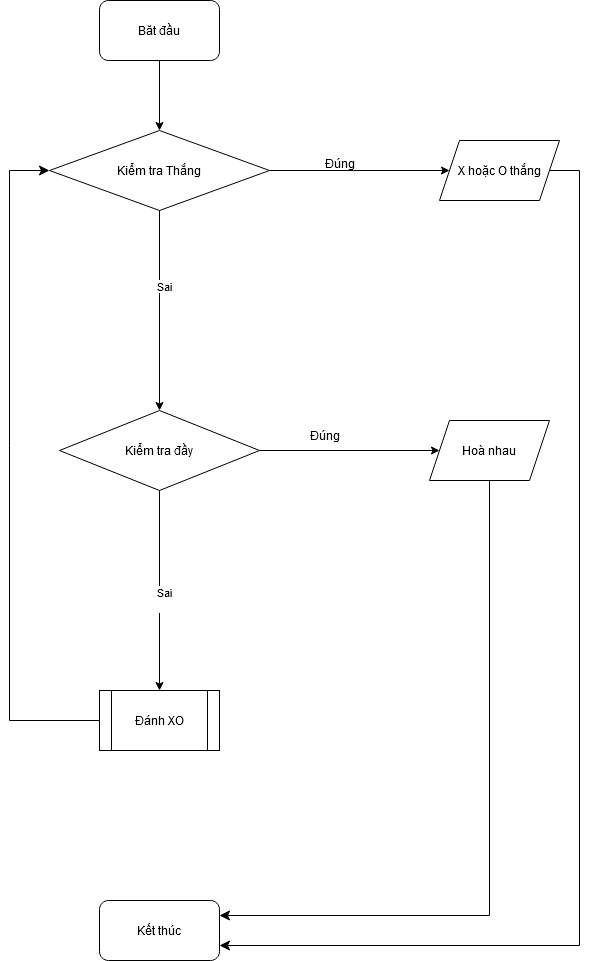

The diagram above was exported from draw.io. Its source (the exported page's mxGraphModel, read from the mxfile embedded in the PNG):
<mxGraphModel dx="1050" dy="1699" grid="1" gridSize="10" guides="1" tooltips="1" connect="1" arrows="1" fold="1" page="1" pageScale="1" pageWidth="827" pageHeight="1169" math="0" shadow="0">
  <root>
    <mxCell id="0" />
    <mxCell id="1" parent="0" />
    <mxCell id="IDy1VRzCeVyDv4jurYf--1" value="Băt đầu" style="rounded=1;whiteSpace=wrap;html=1;" parent="1" vertex="1">
      <mxGeometry x="320" y="-1110" width="120" height="60" as="geometry" />
    </mxCell>
    <mxCell id="osjig0uoECUOzGkPogvA-8" style="edgeStyle=orthogonalEdgeStyle;rounded=0;orthogonalLoop=1;jettySize=auto;html=1;entryX=0.5;entryY=0;entryDx=0;entryDy=0;" edge="1" parent="1" source="IDy1VRzCeVyDv4jurYf--2" target="osjig0uoECUOzGkPogvA-3">
      <mxGeometry relative="1" as="geometry" />
    </mxCell>
    <mxCell id="osjig0uoECUOzGkPogvA-16" value="Sai" style="edgeLabel;html=1;align=center;verticalAlign=middle;resizable=0;points=[];" vertex="1" connectable="0" parent="osjig0uoECUOzGkPogvA-8">
      <mxGeometry x="-0.25" y="4" relative="1" as="geometry">
        <mxPoint as="offset" />
      </mxGeometry>
    </mxCell>
    <mxCell id="IDy1VRzCeVyDv4jurYf--2" value="Kiểm tra Thắng" style="rhombus;whiteSpace=wrap;html=1;" parent="1" vertex="1">
      <mxGeometry x="270" y="-980" width="220" height="80" as="geometry" />
    </mxCell>
    <mxCell id="IDy1VRzCeVyDv4jurYf--5" value="X hoặc O thắng" style="shape=parallelogram;perimeter=parallelogramPerimeter;whiteSpace=wrap;html=1;fixedSize=1;" parent="1" vertex="1">
      <mxGeometry x="660" y="-970" width="120" height="60" as="geometry" />
    </mxCell>
    <mxCell id="osjig0uoECUOzGkPogvA-2" value="" style="endArrow=classic;html=1;rounded=0;entryX=0;entryY=0.5;entryDx=0;entryDy=0;exitX=1;exitY=0.5;exitDx=0;exitDy=0;" edge="1" parent="1" source="IDy1VRzCeVyDv4jurYf--2" target="IDy1VRzCeVyDv4jurYf--5">
      <mxGeometry width="50" height="50" relative="1" as="geometry">
        <mxPoint x="390" y="-930" as="sourcePoint" />
        <mxPoint x="440" y="-980" as="targetPoint" />
      </mxGeometry>
    </mxCell>
    <mxCell id="osjig0uoECUOzGkPogvA-3" value="Kiểm tra đầy" style="rhombus;whiteSpace=wrap;html=1;" vertex="1" parent="1">
      <mxGeometry x="280" y="-700" width="200" height="80" as="geometry" />
    </mxCell>
    <mxCell id="osjig0uoECUOzGkPogvA-4" value="Hoà nhau" style="shape=parallelogram;perimeter=parallelogramPerimeter;whiteSpace=wrap;html=1;fixedSize=1;" vertex="1" parent="1">
      <mxGeometry x="650" y="-690" width="120" height="60" as="geometry" />
    </mxCell>
    <mxCell id="osjig0uoECUOzGkPogvA-5" value="Kết thúc" style="rounded=1;whiteSpace=wrap;html=1;" vertex="1" parent="1">
      <mxGeometry x="320" y="-210" width="120" height="60" as="geometry" />
    </mxCell>
    <mxCell id="osjig0uoECUOzGkPogvA-6" value="Đánh XO" style="shape=process;whiteSpace=wrap;html=1;backgroundOutline=1;" vertex="1" parent="1">
      <mxGeometry x="320" y="-420" width="120" height="60" as="geometry" />
    </mxCell>
    <mxCell id="osjig0uoECUOzGkPogvA-7" value="" style="endArrow=classic;html=1;rounded=0;exitX=0.5;exitY=1;exitDx=0;exitDy=0;entryX=0.5;entryY=0;entryDx=0;entryDy=0;" edge="1" parent="1" source="IDy1VRzCeVyDv4jurYf--1" target="IDy1VRzCeVyDv4jurYf--2">
      <mxGeometry width="50" height="50" relative="1" as="geometry">
        <mxPoint x="390" y="-890" as="sourcePoint" />
        <mxPoint x="440" y="-940" as="targetPoint" />
      </mxGeometry>
    </mxCell>
    <mxCell id="osjig0uoECUOzGkPogvA-10" value="" style="endArrow=classic;html=1;rounded=0;exitX=0.5;exitY=1;exitDx=0;exitDy=0;" edge="1" parent="1" source="osjig0uoECUOzGkPogvA-3" target="osjig0uoECUOzGkPogvA-6">
      <mxGeometry width="50" height="50" relative="1" as="geometry">
        <mxPoint x="390" y="-600" as="sourcePoint" />
        <mxPoint x="440" y="-650" as="targetPoint" />
      </mxGeometry>
    </mxCell>
    <mxCell id="osjig0uoECUOzGkPogvA-17" value="&lt;div&gt;Sai&lt;/div&gt;&lt;div&gt;&lt;br&gt;&lt;/div&gt;" style="edgeLabel;html=1;align=center;verticalAlign=middle;resizable=0;points=[];" vertex="1" connectable="0" parent="osjig0uoECUOzGkPogvA-10">
      <mxGeometry x="0.08" y="4" relative="1" as="geometry">
        <mxPoint as="offset" />
      </mxGeometry>
    </mxCell>
    <mxCell id="osjig0uoECUOzGkPogvA-11" value="" style="edgeStyle=elbowEdgeStyle;elbow=horizontal;endArrow=classic;html=1;curved=0;rounded=0;endSize=8;startSize=8;exitX=0;exitY=0.5;exitDx=0;exitDy=0;entryX=0;entryY=0.5;entryDx=0;entryDy=0;" edge="1" parent="1" source="osjig0uoECUOzGkPogvA-6" target="IDy1VRzCeVyDv4jurYf--2">
      <mxGeometry width="50" height="50" relative="1" as="geometry">
        <mxPoint x="390" y="-360" as="sourcePoint" />
        <mxPoint x="440" y="-410" as="targetPoint" />
        <Array as="points">
          <mxPoint x="230" y="-670" />
        </Array>
      </mxGeometry>
    </mxCell>
    <mxCell id="osjig0uoECUOzGkPogvA-12" value="" style="endArrow=classic;html=1;rounded=0;entryX=0;entryY=0.5;entryDx=0;entryDy=0;exitX=1;exitY=0.5;exitDx=0;exitDy=0;" edge="1" parent="1" source="osjig0uoECUOzGkPogvA-3" target="osjig0uoECUOzGkPogvA-4">
      <mxGeometry width="50" height="50" relative="1" as="geometry">
        <mxPoint x="500" y="-930" as="sourcePoint" />
        <mxPoint x="680" y="-930" as="targetPoint" />
      </mxGeometry>
    </mxCell>
    <mxCell id="osjig0uoECUOzGkPogvA-13" value="Đúng" style="text;html=1;align=center;verticalAlign=middle;resizable=0;points=[];autosize=1;strokeColor=none;fillColor=none;" vertex="1" parent="1">
      <mxGeometry x="535" y="-962" width="50" height="30" as="geometry" />
    </mxCell>
    <mxCell id="osjig0uoECUOzGkPogvA-14" value="Đúng" style="text;html=1;align=center;verticalAlign=middle;resizable=0;points=[];autosize=1;strokeColor=none;fillColor=none;" vertex="1" parent="1">
      <mxGeometry x="520" y="-690" width="50" height="30" as="geometry" />
    </mxCell>
    <mxCell id="O8KvTc2q97TD9pndEqKQ-1" value="" style="edgeStyle=elbowEdgeStyle;elbow=horizontal;endArrow=classic;html=1;curved=0;rounded=0;endSize=8;startSize=8;exitX=1;exitY=0.5;exitDx=0;exitDy=0;entryX=1;entryY=0.75;entryDx=0;entryDy=0;" edge="1" parent="1" source="IDy1VRzCeVyDv4jurYf--5" target="osjig0uoECUOzGkPogvA-5">
      <mxGeometry width="50" height="50" relative="1" as="geometry">
        <mxPoint x="390" y="-740" as="sourcePoint" />
        <mxPoint x="440" y="-790" as="targetPoint" />
        <Array as="points">
          <mxPoint x="800" y="-550" />
        </Array>
      </mxGeometry>
    </mxCell>
    <mxCell id="O8KvTc2q97TD9pndEqKQ-2" value="" style="edgeStyle=elbowEdgeStyle;elbow=horizontal;endArrow=classic;html=1;curved=0;rounded=0;endSize=8;startSize=8;exitX=0.5;exitY=1;exitDx=0;exitDy=0;entryX=1;entryY=0.25;entryDx=0;entryDy=0;" edge="1" parent="1" source="osjig0uoECUOzGkPogvA-4" target="osjig0uoECUOzGkPogvA-5">
      <mxGeometry width="50" height="50" relative="1" as="geometry">
        <mxPoint x="390" y="-550" as="sourcePoint" />
        <mxPoint x="440" y="-600" as="targetPoint" />
        <Array as="points">
          <mxPoint x="710" y="-410" />
        </Array>
      </mxGeometry>
    </mxCell>
  </root>
</mxGraphModel>